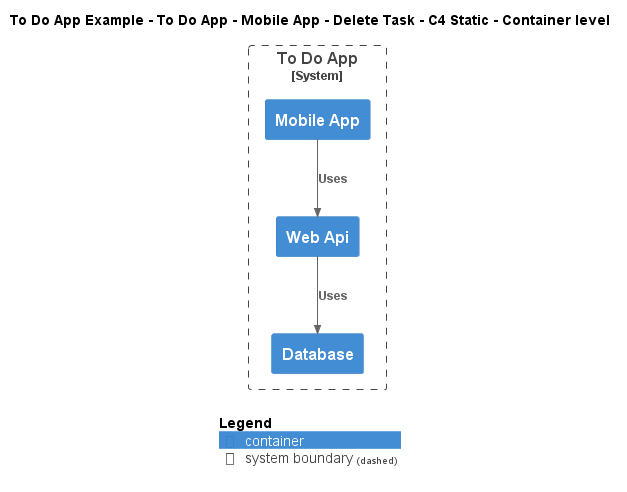

The diagram above was rendered by PlantUML. Its source (embedded in the PNG):
@startuml
!include ..\..\..\..\..\..\..\.c4s\C4_Container.puml

AddElementTag("c4interflow:lifecycle:new", $bgColor=green, $fontColor=#ffffff, $borderColor=green, $shadowing="False")
AddElementTag("c4interflow:lifecycle:changed", $bgColor=orange, $fontColor=#ffffff, $borderColor=orange, $shadowing="False")
AddElementTag("c4interflow:lifecycle:removed", $bgColor=red, $fontColor=#ffffff, $borderColor=red, $shadowing="False")

AddRelTag("c4interflow:lifecycle:new", $textColor=green, $lineColor=green)
AddRelTag("c4interflow:lifecycle:changed", $textColor=orange, $lineColor=orange)
AddRelTag("c4interflow:lifecycle:removed", $textColor=red, $lineColor=red)

SHOW_PERSON_PORTRAIT()
LAYOUT_TOP_DOWN()

skinparam linetype polyline

title To Do App Example - To Do App - Mobile App - Delete Task - C4 Static - Container level


System_Boundary(ToDoAppExample.SoftwareSystems.ToDoApp, "To Do App") {
    Container(ToDoAppExample.SoftwareSystems.ToDoApp.Containers.MobileApp, "Mobile App", "", "")
    Container(ToDoAppExample.SoftwareSystems.ToDoApp.Containers.WebApi, "Web Api", "", "")
    Container(ToDoAppExample.SoftwareSystems.ToDoApp.Containers.Database, "Database", "", "")
}

Rel(ToDoAppExample.SoftwareSystems.ToDoApp.Containers.MobileApp, ToDoAppExample.SoftwareSystems.ToDoApp.Containers.WebApi, "Uses")
Rel(ToDoAppExample.SoftwareSystems.ToDoApp.Containers.WebApi, ToDoAppExample.SoftwareSystems.ToDoApp.Containers.Database, "Uses")


SHOW_LEGEND()
@enduml